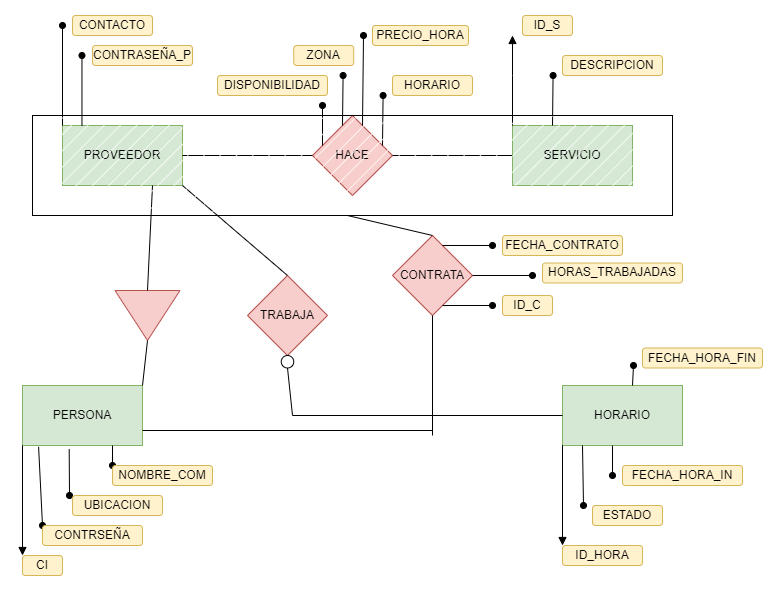

The diagram above was exported from draw.io. Its source (the exported page's mxGraphModel, read from the mxfile embedded in the PNG):
<mxGraphModel dx="1021" dy="567" grid="1" gridSize="10" guides="1" tooltips="1" connect="1" arrows="1" fold="1" page="1" pageScale="1" pageWidth="827" pageHeight="1169" math="0" shadow="0">
  <root>
    <mxCell id="0" />
    <mxCell id="1" parent="0" />
    <mxCell id="ijmUvu19WSTZ3zol91U2-5" value="&lt;font style=&quot;vertical-align: inherit;&quot;&gt;&lt;font style=&quot;vertical-align: inherit;&quot;&gt;PROVEEDOR&lt;/font&gt;&lt;/font&gt;" style="rounded=0;whiteSpace=wrap;html=1;fillColor=#d5e8d4;strokeColor=#82b366;" parent="1" vertex="1">
      <mxGeometry x="70" y="120" width="120" height="60" as="geometry" />
    </mxCell>
    <mxCell id="ijmUvu19WSTZ3zol91U2-6" value="&lt;font style=&quot;vertical-align: inherit;&quot;&gt;&lt;font style=&quot;vertical-align: inherit;&quot;&gt;SERVICIO&lt;/font&gt;&lt;/font&gt;" style="rounded=0;whiteSpace=wrap;html=1;fillColor=#d5e8d4;strokeColor=#82b366;" parent="1" vertex="1">
      <mxGeometry x="520" y="120" width="120" height="60" as="geometry" />
    </mxCell>
    <mxCell id="ijmUvu19WSTZ3zol91U2-7" value="&lt;font style=&quot;vertical-align: inherit;&quot;&gt;&lt;font style=&quot;vertical-align: inherit;&quot;&gt;HACE&lt;/font&gt;&lt;/font&gt;" style="rhombus;whiteSpace=wrap;html=1;fillColor=#f8cecc;strokeColor=#b85450;" parent="1" vertex="1">
      <mxGeometry x="320" y="110" width="80" height="80" as="geometry" />
    </mxCell>
    <mxCell id="ijmUvu19WSTZ3zol91U2-9" value="&lt;font style=&quot;vertical-align: inherit;&quot;&gt;&lt;font style=&quot;vertical-align: inherit;&quot;&gt;PERSONA&lt;/font&gt;&lt;/font&gt;" style="rounded=0;whiteSpace=wrap;html=1;fillStyle=auto;fillColor=#d5e8d4;strokeColor=#82b366;" parent="1" vertex="1">
      <mxGeometry x="30" y="380" width="120" height="60" as="geometry" />
    </mxCell>
    <mxCell id="ijmUvu19WSTZ3zol91U2-10" value="&lt;font style=&quot;vertical-align: inherit;&quot;&gt;&lt;font style=&quot;vertical-align: inherit;&quot;&gt;HORARIO&lt;/font&gt;&lt;/font&gt;" style="rounded=0;whiteSpace=wrap;html=1;fillStyle=auto;fillColor=#d5e8d4;strokeColor=#82b366;" parent="1" vertex="1">
      <mxGeometry x="570" y="380" width="120" height="60" as="geometry" />
    </mxCell>
    <mxCell id="ijmUvu19WSTZ3zol91U2-11" value="&lt;font style=&quot;vertical-align: inherit;&quot;&gt;&lt;font style=&quot;vertical-align: inherit;&quot;&gt;TRABAJA&lt;/font&gt;&lt;/font&gt;" style="rhombus;whiteSpace=wrap;html=1;fillStyle=auto;fillColor=#f8cecc;strokeColor=#b85450;" parent="1" vertex="1">
      <mxGeometry x="255" y="270" width="80" height="80" as="geometry" />
    </mxCell>
    <mxCell id="ijmUvu19WSTZ3zol91U2-12" value="&lt;font style=&quot;vertical-align: inherit;&quot;&gt;&lt;font style=&quot;vertical-align: inherit;&quot;&gt;CONTRATA&lt;/font&gt;&lt;/font&gt;" style="rhombus;whiteSpace=wrap;html=1;fillStyle=auto;fillColor=#f8cecc;strokeColor=#b85450;" parent="1" vertex="1">
      <mxGeometry x="400" y="230" width="80" height="80" as="geometry" />
    </mxCell>
    <mxCell id="ijmUvu19WSTZ3zol91U2-13" value="" style="triangle;whiteSpace=wrap;html=1;fillStyle=auto;rotation=90;fillColor=#f8cecc;strokeColor=#b85450;" parent="1" vertex="1">
      <mxGeometry x="130" y="277.5" width="50" height="65" as="geometry" />
    </mxCell>
    <mxCell id="ijmUvu19WSTZ3zol91U2-16" value="" style="ellipse;whiteSpace=wrap;html=1;aspect=fixed;fillStyle=auto;strokeColor=#000000;" parent="1" vertex="1">
      <mxGeometry x="288.75" y="350" width="12.5" height="12.5" as="geometry" />
    </mxCell>
    <mxCell id="ijmUvu19WSTZ3zol91U2-20" value="" style="endArrow=none;html=1;rounded=0;entryX=0;entryY=0.5;entryDx=0;entryDy=0;" parent="1" target="ijmUvu19WSTZ3zol91U2-10" edge="1">
      <mxGeometry width="50" height="50" relative="1" as="geometry">
        <mxPoint x="300" y="410" as="sourcePoint" />
        <mxPoint x="350" y="380" as="targetPoint" />
      </mxGeometry>
    </mxCell>
    <mxCell id="ijmUvu19WSTZ3zol91U2-21" value="" style="endArrow=none;html=1;rounded=0;entryX=0.5;entryY=1;entryDx=0;entryDy=0;" parent="1" target="ijmUvu19WSTZ3zol91U2-16" edge="1">
      <mxGeometry width="50" height="50" relative="1" as="geometry">
        <mxPoint x="300" y="410" as="sourcePoint" />
        <mxPoint x="440" y="230" as="targetPoint" />
      </mxGeometry>
    </mxCell>
    <mxCell id="ijmUvu19WSTZ3zol91U2-24" value="" style="endArrow=none;html=1;rounded=0;exitX=1;exitY=0.75;exitDx=0;exitDy=0;" parent="1" source="ijmUvu19WSTZ3zol91U2-9" edge="1">
      <mxGeometry width="50" height="50" relative="1" as="geometry">
        <mxPoint x="390" y="260" as="sourcePoint" />
        <mxPoint x="440" y="425" as="targetPoint" />
      </mxGeometry>
    </mxCell>
    <mxCell id="ijmUvu19WSTZ3zol91U2-25" value="" style="endArrow=none;html=1;rounded=0;entryX=0.5;entryY=1;entryDx=0;entryDy=0;" parent="1" target="ijmUvu19WSTZ3zol91U2-12" edge="1">
      <mxGeometry width="50" height="50" relative="1" as="geometry">
        <mxPoint x="440" y="430" as="sourcePoint" />
        <mxPoint x="440" y="210" as="targetPoint" />
      </mxGeometry>
    </mxCell>
    <mxCell id="ijmUvu19WSTZ3zol91U2-26" value="" style="endArrow=none;html=1;rounded=0;entryX=0.5;entryY=1;entryDx=0;entryDy=0;exitX=0.5;exitY=0;exitDx=0;exitDy=0;" parent="1" source="ijmUvu19WSTZ3zol91U2-12" edge="1">
      <mxGeometry width="50" height="50" relative="1" as="geometry">
        <mxPoint x="390" y="260" as="sourcePoint" />
        <mxPoint x="355" y="210" as="targetPoint" />
      </mxGeometry>
    </mxCell>
    <mxCell id="ijmUvu19WSTZ3zol91U2-29" value="" style="endArrow=none;html=1;rounded=0;exitX=1;exitY=0.5;exitDx=0;exitDy=0;entryX=0;entryY=0.5;entryDx=0;entryDy=0;" parent="1" source="ijmUvu19WSTZ3zol91U2-5" target="ijmUvu19WSTZ3zol91U2-7" edge="1">
      <mxGeometry width="50" height="50" relative="1" as="geometry">
        <mxPoint x="390" y="260" as="sourcePoint" />
        <mxPoint x="440" y="210" as="targetPoint" />
      </mxGeometry>
    </mxCell>
    <mxCell id="ijmUvu19WSTZ3zol91U2-30" value="" style="endArrow=none;html=1;rounded=0;exitX=1;exitY=0.5;exitDx=0;exitDy=0;entryX=0;entryY=0.5;entryDx=0;entryDy=0;" parent="1" source="ijmUvu19WSTZ3zol91U2-7" target="ijmUvu19WSTZ3zol91U2-6" edge="1">
      <mxGeometry width="50" height="50" relative="1" as="geometry">
        <mxPoint x="390" y="260" as="sourcePoint" />
        <mxPoint x="440" y="210" as="targetPoint" />
      </mxGeometry>
    </mxCell>
    <mxCell id="ijmUvu19WSTZ3zol91U2-31" value="" style="endArrow=none;html=1;rounded=0;exitX=1;exitY=0;exitDx=0;exitDy=0;entryX=1;entryY=0.5;entryDx=0;entryDy=0;" parent="1" source="ijmUvu19WSTZ3zol91U2-9" target="ijmUvu19WSTZ3zol91U2-13" edge="1">
      <mxGeometry width="50" height="50" relative="1" as="geometry">
        <mxPoint x="390" y="260" as="sourcePoint" />
        <mxPoint x="440" y="210" as="targetPoint" />
      </mxGeometry>
    </mxCell>
    <mxCell id="ijmUvu19WSTZ3zol91U2-32" value="" style="endArrow=none;html=1;rounded=0;exitX=0;exitY=0.5;exitDx=0;exitDy=0;entryX=0.75;entryY=1;entryDx=0;entryDy=0;" parent="1" source="ijmUvu19WSTZ3zol91U2-13" target="ijmUvu19WSTZ3zol91U2-5" edge="1">
      <mxGeometry width="50" height="50" relative="1" as="geometry">
        <mxPoint x="390" y="260" as="sourcePoint" />
        <mxPoint x="440" y="210" as="targetPoint" />
        <Array as="points" />
      </mxGeometry>
    </mxCell>
    <mxCell id="ijmUvu19WSTZ3zol91U2-33" value="" style="endArrow=none;html=1;rounded=0;exitX=0.5;exitY=0;exitDx=0;exitDy=0;entryX=1;entryY=1;entryDx=0;entryDy=0;" parent="1" source="ijmUvu19WSTZ3zol91U2-11" target="ijmUvu19WSTZ3zol91U2-5" edge="1">
      <mxGeometry width="50" height="50" relative="1" as="geometry">
        <mxPoint x="390" y="260" as="sourcePoint" />
        <mxPoint x="440" y="210" as="targetPoint" />
      </mxGeometry>
    </mxCell>
    <mxCell id="ijmUvu19WSTZ3zol91U2-35" value="" style="html=1;verticalAlign=bottom;endArrow=oval;rounded=0;exitX=0;exitY=0;exitDx=0;exitDy=0;endFill=1;" parent="1" source="ijmUvu19WSTZ3zol91U2-5" edge="1">
      <mxGeometry width="80" relative="1" as="geometry">
        <mxPoint x="70" y="90" as="sourcePoint" />
        <mxPoint x="70" y="20" as="targetPoint" />
      </mxGeometry>
    </mxCell>
    <mxCell id="ijmUvu19WSTZ3zol91U2-36" value="" style="html=1;verticalAlign=bottom;endArrow=block;rounded=0;exitX=0;exitY=1;exitDx=0;exitDy=0;entryX=0;entryY=0;entryDx=0;entryDy=0;" parent="1" source="ijmUvu19WSTZ3zol91U2-9" target="ijmUvu19WSTZ3zol91U2-53" edge="1">
      <mxGeometry width="80" relative="1" as="geometry">
        <mxPoint x="30" y="375" as="sourcePoint" />
        <mxPoint x="30" y="540" as="targetPoint" />
      </mxGeometry>
    </mxCell>
    <mxCell id="ijmUvu19WSTZ3zol91U2-37" value="" style="html=1;verticalAlign=bottom;endArrow=block;rounded=0;exitX=0;exitY=0;exitDx=0;exitDy=0;" parent="1" edge="1">
      <mxGeometry width="80" relative="1" as="geometry">
        <mxPoint x="520" y="120" as="sourcePoint" />
        <mxPoint x="520" y="30" as="targetPoint" />
        <Array as="points">
          <mxPoint x="520" y="70" />
        </Array>
      </mxGeometry>
    </mxCell>
    <mxCell id="ijmUvu19WSTZ3zol91U2-38" value="" style="html=1;verticalAlign=bottom;endArrow=block;rounded=0;exitX=0;exitY=0;exitDx=0;exitDy=0;" parent="1" edge="1">
      <mxGeometry width="80" relative="1" as="geometry">
        <mxPoint x="570" y="480" as="sourcePoint" />
        <mxPoint x="570" y="540" as="targetPoint" />
        <Array as="points">
          <mxPoint x="570" y="440" />
        </Array>
      </mxGeometry>
    </mxCell>
    <mxCell id="ijmUvu19WSTZ3zol91U2-40" value="" style="html=1;verticalAlign=bottom;endArrow=oval;rounded=0;exitX=0;exitY=0;exitDx=0;exitDy=0;endFill=1;" parent="1" edge="1">
      <mxGeometry width="80" relative="1" as="geometry">
        <mxPoint x="330.0000000000001" y="139.9999999999999" as="sourcePoint" />
        <mxPoint x="330" y="100" as="targetPoint" />
      </mxGeometry>
    </mxCell>
    <mxCell id="ijmUvu19WSTZ3zol91U2-41" value="" style="html=1;verticalAlign=bottom;endArrow=oval;rounded=0;exitX=0;exitY=0;exitDx=0;exitDy=0;endFill=1;" parent="1" edge="1">
      <mxGeometry width="80" relative="1" as="geometry">
        <mxPoint x="350.0000000000001" y="119.99999999999989" as="sourcePoint" />
        <mxPoint x="350.59000000000003" y="69.99999999999989" as="targetPoint" />
      </mxGeometry>
    </mxCell>
    <mxCell id="ijmUvu19WSTZ3zol91U2-42" value="" style="html=1;verticalAlign=bottom;endArrow=oval;rounded=0;exitX=0;exitY=0;exitDx=0;exitDy=0;endFill=1;" parent="1" edge="1">
      <mxGeometry width="80" relative="1" as="geometry">
        <mxPoint x="370.00000000000006" y="119.99999999999989" as="sourcePoint" />
        <mxPoint x="371" y="30" as="targetPoint" />
      </mxGeometry>
    </mxCell>
    <mxCell id="ijmUvu19WSTZ3zol91U2-43" value="" style="html=1;verticalAlign=bottom;endArrow=oval;rounded=0;exitX=0;exitY=0;exitDx=0;exitDy=0;endFill=1;" parent="1" edge="1">
      <mxGeometry width="80" relative="1" as="geometry">
        <mxPoint x="390.00000000000006" y="139.9999999999999" as="sourcePoint" />
        <mxPoint x="390.59" y="89.99999999999989" as="targetPoint" />
      </mxGeometry>
    </mxCell>
    <mxCell id="ijmUvu19WSTZ3zol91U2-44" value="" style="html=1;verticalAlign=bottom;endArrow=oval;rounded=0;exitX=0;exitY=0;exitDx=0;exitDy=0;endFill=1;" parent="1" edge="1">
      <mxGeometry width="80" relative="1" as="geometry">
        <mxPoint x="560" y="119.99999999999989" as="sourcePoint" />
        <mxPoint x="560.5899999999999" y="69.99999999999989" as="targetPoint" />
      </mxGeometry>
    </mxCell>
    <mxCell id="ijmUvu19WSTZ3zol91U2-45" value="" style="html=1;verticalAlign=bottom;endArrow=oval;rounded=0;exitX=0;exitY=0;exitDx=0;exitDy=0;endFill=1;" parent="1" edge="1">
      <mxGeometry width="80" relative="1" as="geometry">
        <mxPoint x="480.00000000000006" y="269.9999999999999" as="sourcePoint" />
        <mxPoint x="540" y="270" as="targetPoint" />
      </mxGeometry>
    </mxCell>
    <mxCell id="ijmUvu19WSTZ3zol91U2-46" value="" style="html=1;verticalAlign=bottom;endArrow=oval;rounded=0;exitX=0;exitY=0;exitDx=0;exitDy=0;endFill=1;" parent="1" edge="1">
      <mxGeometry width="80" relative="1" as="geometry">
        <mxPoint x="450.00000000000006" y="239.9999999999999" as="sourcePoint" />
        <mxPoint x="500" y="240" as="targetPoint" />
      </mxGeometry>
    </mxCell>
    <mxCell id="ijmUvu19WSTZ3zol91U2-47" value="" style="html=1;verticalAlign=bottom;endArrow=oval;rounded=0;exitX=0;exitY=0;exitDx=0;exitDy=0;endFill=1;" parent="1" edge="1">
      <mxGeometry width="80" relative="1" as="geometry">
        <mxPoint x="590" y="439.9999999999999" as="sourcePoint" />
        <mxPoint x="591" y="500" as="targetPoint" />
      </mxGeometry>
    </mxCell>
    <mxCell id="ijmUvu19WSTZ3zol91U2-48" value="" style="html=1;verticalAlign=bottom;endArrow=oval;rounded=0;endFill=1;" parent="1" edge="1">
      <mxGeometry width="80" relative="1" as="geometry">
        <mxPoint x="620" y="440" as="sourcePoint" />
        <mxPoint x="620" y="470" as="targetPoint" />
      </mxGeometry>
    </mxCell>
    <mxCell id="ijmUvu19WSTZ3zol91U2-49" value="" style="html=1;verticalAlign=bottom;endArrow=oval;rounded=0;exitX=0;exitY=0;exitDx=0;exitDy=0;endFill=1;" parent="1" edge="1">
      <mxGeometry width="80" relative="1" as="geometry">
        <mxPoint x="640" y="379.9999999999999" as="sourcePoint" />
        <mxPoint x="641" y="360" as="targetPoint" />
      </mxGeometry>
    </mxCell>
    <mxCell id="ijmUvu19WSTZ3zol91U2-50" value="" style="html=1;verticalAlign=bottom;endArrow=oval;rounded=0;exitX=0.134;exitY=1.021;exitDx=0;exitDy=0;endFill=1;exitPerimeter=0;entryX=0;entryY=0;entryDx=0;entryDy=0;" parent="1" source="ijmUvu19WSTZ3zol91U2-9" target="ijmUvu19WSTZ3zol91U2-55" edge="1">
      <mxGeometry width="80" relative="1" as="geometry">
        <mxPoint x="50.000000000000085" y="449.9999999999999" as="sourcePoint" />
        <mxPoint x="46" y="520" as="targetPoint" />
      </mxGeometry>
    </mxCell>
    <mxCell id="ijmUvu19WSTZ3zol91U2-51" value="" style="html=1;verticalAlign=bottom;endArrow=oval;rounded=0;endFill=1;exitX=0.389;exitY=1.06;exitDx=0;exitDy=0;exitPerimeter=0;" parent="1" source="ijmUvu19WSTZ3zol91U2-9" edge="1">
      <mxGeometry width="80" relative="1" as="geometry">
        <mxPoint x="80" y="450" as="sourcePoint" />
        <mxPoint x="77" y="490" as="targetPoint" />
      </mxGeometry>
    </mxCell>
    <mxCell id="ijmUvu19WSTZ3zol91U2-52" value="" style="html=1;verticalAlign=bottom;endArrow=oval;rounded=0;endFill=1;" parent="1" edge="1">
      <mxGeometry width="80" relative="1" as="geometry">
        <mxPoint x="120" y="440" as="sourcePoint" />
        <mxPoint x="120" y="460" as="targetPoint" />
      </mxGeometry>
    </mxCell>
    <mxCell id="ijmUvu19WSTZ3zol91U2-53" value="CI" style="rounded=1;whiteSpace=wrap;html=1;fillStyle=auto;endArrow=block;endFill=1;fillColor=#fff2cc;strokeColor=#d6b656;" parent="1" vertex="1">
      <mxGeometry x="30" y="550" width="40" height="20" as="geometry" />
    </mxCell>
    <mxCell id="ijmUvu19WSTZ3zol91U2-55" value="CONTRSEÑA" style="rounded=1;whiteSpace=wrap;html=1;fillStyle=auto;endArrow=block;endFill=1;fillColor=#fff2cc;strokeColor=#d6b656;" parent="1" vertex="1">
      <mxGeometry x="50" y="520" width="100" height="20" as="geometry" />
    </mxCell>
    <mxCell id="ijmUvu19WSTZ3zol91U2-56" value="UBICACION" style="rounded=1;whiteSpace=wrap;html=1;fillStyle=auto;endArrow=block;endFill=1;fillColor=#fff2cc;strokeColor=#d6b656;" parent="1" vertex="1">
      <mxGeometry x="80" y="490" width="90" height="20" as="geometry" />
    </mxCell>
    <mxCell id="ijmUvu19WSTZ3zol91U2-57" value="NOMBRE_COM" style="rounded=1;whiteSpace=wrap;html=1;fillStyle=auto;endArrow=block;endFill=1;fillColor=#fff2cc;strokeColor=#d6b656;" parent="1" vertex="1">
      <mxGeometry x="120" y="460" width="100" height="20" as="geometry" />
    </mxCell>
    <mxCell id="ijmUvu19WSTZ3zol91U2-58" value="ID_HORA" style="rounded=1;whiteSpace=wrap;html=1;fillStyle=auto;endArrow=block;endFill=1;fillColor=#fff2cc;strokeColor=#d6b656;" parent="1" vertex="1">
      <mxGeometry x="570" y="540" width="80" height="20" as="geometry" />
    </mxCell>
    <mxCell id="ijmUvu19WSTZ3zol91U2-59" value="FECHA_HORA_IN" style="rounded=1;whiteSpace=wrap;html=1;fillStyle=auto;endArrow=block;endFill=1;fillColor=#fff2cc;strokeColor=#d6b656;" parent="1" vertex="1">
      <mxGeometry x="630" y="460" width="120" height="20" as="geometry" />
    </mxCell>
    <mxCell id="ijmUvu19WSTZ3zol91U2-60" value="ESTADO" style="rounded=1;whiteSpace=wrap;html=1;fillStyle=auto;endArrow=block;endFill=1;fillColor=#fff2cc;strokeColor=#d6b656;" parent="1" vertex="1">
      <mxGeometry x="600" y="500" width="70" height="20" as="geometry" />
    </mxCell>
    <mxCell id="ijmUvu19WSTZ3zol91U2-61" value="FECHA_HORA_FIN" style="rounded=1;whiteSpace=wrap;html=1;fillStyle=auto;endArrow=block;endFill=1;fillColor=#fff2cc;strokeColor=#d6b656;" parent="1" vertex="1">
      <mxGeometry x="650" y="342.5" width="120" height="20" as="geometry" />
    </mxCell>
    <mxCell id="ijmUvu19WSTZ3zol91U2-62" value="FECHA_CONTRATO" style="rounded=1;whiteSpace=wrap;html=1;fillStyle=auto;endArrow=block;endFill=1;fillColor=#fff2cc;strokeColor=#d6b656;" parent="1" vertex="1">
      <mxGeometry x="510" y="230" width="120" height="20" as="geometry" />
    </mxCell>
    <mxCell id="ijmUvu19WSTZ3zol91U2-63" value="HORAS_TRABAJADAS" style="rounded=1;whiteSpace=wrap;html=1;fillStyle=auto;endArrow=block;endFill=1;fillColor=#fff2cc;strokeColor=#d6b656;" parent="1" vertex="1">
      <mxGeometry x="550" y="257.5" width="140" height="20" as="geometry" />
    </mxCell>
    <mxCell id="ijmUvu19WSTZ3zol91U2-66" value="DISPONIBILIDAD" style="rounded=1;whiteSpace=wrap;html=1;fillStyle=auto;endArrow=block;endFill=1;fillColor=#fff2cc;strokeColor=#d6b656;" parent="1" vertex="1">
      <mxGeometry x="225" y="70" width="110" height="20" as="geometry" />
    </mxCell>
    <mxCell id="ijmUvu19WSTZ3zol91U2-67" value="CONTACTO" style="rounded=1;whiteSpace=wrap;html=1;fillStyle=auto;endArrow=block;endFill=1;fillColor=#fff2cc;strokeColor=#d6b656;" parent="1" vertex="1">
      <mxGeometry x="80" y="10" width="80" height="20" as="geometry" />
    </mxCell>
    <mxCell id="ijmUvu19WSTZ3zol91U2-69" value="ID_S" style="rounded=1;whiteSpace=wrap;html=1;fillStyle=auto;endArrow=block;endFill=1;fillColor=#fff2cc;strokeColor=#d6b656;" parent="1" vertex="1">
      <mxGeometry x="530" y="10" width="50" height="20" as="geometry" />
    </mxCell>
    <mxCell id="ijmUvu19WSTZ3zol91U2-70" value="HORARIO" style="rounded=1;whiteSpace=wrap;html=1;fillStyle=auto;endArrow=block;endFill=1;fillColor=#fff2cc;strokeColor=#d6b656;" parent="1" vertex="1">
      <mxGeometry x="400" y="70" width="80" height="20" as="geometry" />
    </mxCell>
    <mxCell id="ijmUvu19WSTZ3zol91U2-71" value="DESCRIPCION" style="rounded=1;whiteSpace=wrap;html=1;fillStyle=auto;endArrow=block;endFill=1;fillColor=#fff2cc;strokeColor=#d6b656;" parent="1" vertex="1">
      <mxGeometry x="570" y="50" width="100" height="20" as="geometry" />
    </mxCell>
    <mxCell id="ijmUvu19WSTZ3zol91U2-72" value="PRECIO_HORA" style="rounded=1;whiteSpace=wrap;html=1;fillStyle=auto;endArrow=block;endFill=1;fillColor=#fff2cc;strokeColor=#d6b656;" parent="1" vertex="1">
      <mxGeometry x="380" y="20" width="96" height="20" as="geometry" />
    </mxCell>
    <mxCell id="ijmUvu19WSTZ3zol91U2-73" value="ZONA" style="rounded=1;whiteSpace=wrap;html=1;fillStyle=auto;endArrow=block;endFill=1;fillColor=#fff2cc;strokeColor=#d6b656;" parent="1" vertex="1">
      <mxGeometry x="301.25" y="40" width="60" height="20" as="geometry" />
    </mxCell>
    <mxCell id="aqZu9WpLK9CNO8uJWH1O-1" value="" style="html=1;verticalAlign=bottom;endArrow=oval;rounded=0;exitX=0;exitY=0;exitDx=0;exitDy=0;endFill=1;" edge="1" parent="1">
      <mxGeometry width="80" relative="1" as="geometry">
        <mxPoint x="89.47" y="120" as="sourcePoint" />
        <mxPoint x="89.47" y="50" as="targetPoint" />
      </mxGeometry>
    </mxCell>
    <mxCell id="aqZu9WpLK9CNO8uJWH1O-2" value="&lt;font style=&quot;vertical-align: inherit;&quot;&gt;&lt;font style=&quot;vertical-align: inherit;&quot;&gt;CONTRASEÑA_P&lt;/font&gt;&lt;/font&gt;" style="rounded=1;whiteSpace=wrap;html=1;fillColor=#fff2cc;strokeColor=#d6b656;" vertex="1" parent="1">
      <mxGeometry x="100" y="40" width="100" height="20" as="geometry" />
    </mxCell>
    <mxCell id="aqZu9WpLK9CNO8uJWH1O-3" value="" style="html=1;verticalAlign=bottom;endArrow=oval;rounded=0;endFill=1;" edge="1" parent="1">
      <mxGeometry width="80" relative="1" as="geometry">
        <mxPoint x="450" y="300" as="sourcePoint" />
        <mxPoint x="500" y="300" as="targetPoint" />
      </mxGeometry>
    </mxCell>
    <mxCell id="aqZu9WpLK9CNO8uJWH1O-4" value="ID_C" style="rounded=1;whiteSpace=wrap;html=1;fillColor=#fff2cc;strokeColor=#d6b656;" vertex="1" parent="1">
      <mxGeometry x="510" y="290" width="50" height="20" as="geometry" />
    </mxCell>
    <mxCell id="aqZu9WpLK9CNO8uJWH1O-6" value="" style="rounded=0;whiteSpace=wrap;html=1;fillStyle=hatch;" vertex="1" parent="1">
      <mxGeometry x="40" y="110" width="640" height="100" as="geometry" />
    </mxCell>
  </root>
</mxGraphModel>